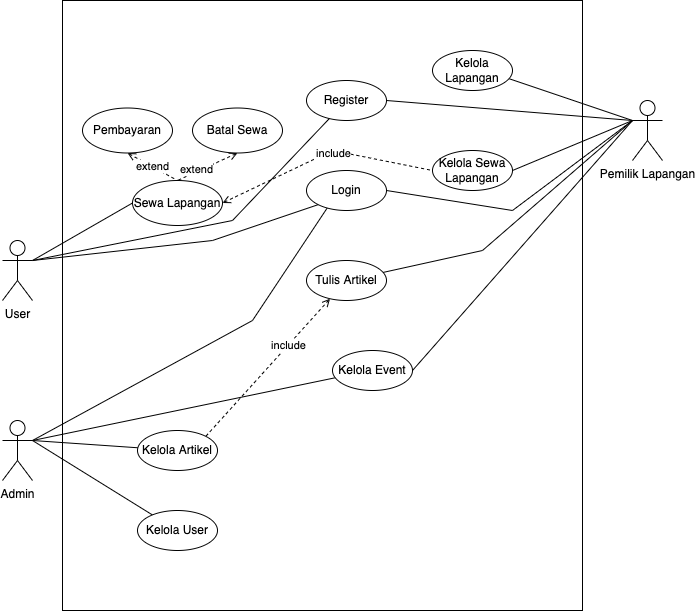

The diagram above was exported from draw.io. Its source (the exported page's mxGraphModel, read from the mxfile embedded in the PNG):
<mxGraphModel dx="786" dy="473" grid="1" gridSize="10" guides="1" tooltips="1" connect="1" arrows="1" fold="1" page="1" pageScale="1" pageWidth="827" pageHeight="1169" math="0" shadow="0">
  <root>
    <mxCell id="0" />
    <mxCell id="1" parent="0" />
    <mxCell id="b0klfe5jcqqNyH82DTf9-60" value="" style="rounded=0;whiteSpace=wrap;html=1;" parent="1" vertex="1">
      <mxGeometry x="90" y="100" width="520" height="610" as="geometry" />
    </mxCell>
    <mxCell id="b0klfe5jcqqNyH82DTf9-39" style="edgeStyle=none;rounded=0;orthogonalLoop=1;jettySize=auto;html=1;exitX=1;exitY=0.3333333333333333;exitDx=0;exitDy=0;exitPerimeter=0;endArrow=none;endFill=0;strokeColor=default;" parent="1" source="b0klfe5jcqqNyH82DTf9-1" target="b0klfe5jcqqNyH82DTf9-24" edge="1">
      <mxGeometry relative="1" as="geometry" />
    </mxCell>
    <mxCell id="b0klfe5jcqqNyH82DTf9-40" style="edgeStyle=none;rounded=0;orthogonalLoop=1;jettySize=auto;html=1;exitX=1;exitY=0.3333333333333333;exitDx=0;exitDy=0;exitPerimeter=0;endArrow=none;endFill=0;strokeColor=default;" parent="1" source="b0klfe5jcqqNyH82DTf9-1" target="b0klfe5jcqqNyH82DTf9-25" edge="1">
      <mxGeometry relative="1" as="geometry" />
    </mxCell>
    <mxCell id="b0klfe5jcqqNyH82DTf9-41" style="edgeStyle=none;rounded=0;orthogonalLoop=1;jettySize=auto;html=1;exitX=1;exitY=0.3333333333333333;exitDx=0;exitDy=0;exitPerimeter=0;entryX=0.05;entryY=0.675;entryDx=0;entryDy=0;entryPerimeter=0;endArrow=none;endFill=0;strokeColor=default;" parent="1" source="b0klfe5jcqqNyH82DTf9-1" target="b0klfe5jcqqNyH82DTf9-13" edge="1">
      <mxGeometry relative="1" as="geometry" />
    </mxCell>
    <mxCell id="b0klfe5jcqqNyH82DTf9-49" style="edgeStyle=none;rounded=0;orthogonalLoop=1;jettySize=auto;html=1;exitX=1;exitY=0.3333333333333333;exitDx=0;exitDy=0;exitPerimeter=0;entryX=0.263;entryY=0.925;entryDx=0;entryDy=0;entryPerimeter=0;endArrow=none;endFill=0;strokeColor=default;" parent="1" source="b0klfe5jcqqNyH82DTf9-1" target="b0klfe5jcqqNyH82DTf9-4" edge="1">
      <mxGeometry relative="1" as="geometry">
        <Array as="points">
          <mxPoint x="280" y="420" />
        </Array>
      </mxGeometry>
    </mxCell>
    <mxCell id="b0klfe5jcqqNyH82DTf9-1" value="Admin" style="shape=umlActor;verticalLabelPosition=bottom;verticalAlign=top;html=1;outlineConnect=0;" parent="1" vertex="1">
      <mxGeometry x="30" y="520" width="30" height="60" as="geometry" />
    </mxCell>
    <mxCell id="b0klfe5jcqqNyH82DTf9-35" style="edgeStyle=none;rounded=0;orthogonalLoop=1;jettySize=auto;html=1;entryX=1;entryY=0.5;entryDx=0;entryDy=0;endArrow=none;endFill=0;strokeColor=default;exitX=0;exitY=0.3333333333333333;exitDx=0;exitDy=0;exitPerimeter=0;" parent="1" source="b0klfe5jcqqNyH82DTf9-3" target="b0klfe5jcqqNyH82DTf9-13" edge="1">
      <mxGeometry relative="1" as="geometry" />
    </mxCell>
    <mxCell id="b0klfe5jcqqNyH82DTf9-33" style="edgeStyle=none;rounded=0;orthogonalLoop=1;jettySize=auto;html=1;exitX=0;exitY=0.3333333333333333;exitDx=0;exitDy=0;exitPerimeter=0;entryX=1;entryY=0.5;entryDx=0;entryDy=0;endArrow=none;endFill=0;strokeColor=default;" parent="1" source="b0klfe5jcqqNyH82DTf9-3" target="b0klfe5jcqqNyH82DTf9-11" edge="1">
      <mxGeometry relative="1" as="geometry" />
    </mxCell>
    <mxCell id="b0klfe5jcqqNyH82DTf9-34" style="edgeStyle=none;rounded=0;orthogonalLoop=1;jettySize=auto;html=1;exitX=0;exitY=0.3333333333333333;exitDx=0;exitDy=0;exitPerimeter=0;entryX=0.95;entryY=0.7;entryDx=0;entryDy=0;entryPerimeter=0;endArrow=none;endFill=0;strokeColor=default;" parent="1" source="b0klfe5jcqqNyH82DTf9-3" target="b0klfe5jcqqNyH82DTf9-10" edge="1">
      <mxGeometry relative="1" as="geometry" />
    </mxCell>
    <mxCell id="b0klfe5jcqqNyH82DTf9-43" style="edgeStyle=none;rounded=0;orthogonalLoop=1;jettySize=auto;html=1;exitX=0;exitY=0.3333333333333333;exitDx=0;exitDy=0;exitPerimeter=0;entryX=1;entryY=0.5;entryDx=0;entryDy=0;endArrow=none;endFill=0;strokeColor=default;" parent="1" source="b0klfe5jcqqNyH82DTf9-3" target="b0klfe5jcqqNyH82DTf9-4" edge="1">
      <mxGeometry relative="1" as="geometry">
        <Array as="points">
          <mxPoint x="540" y="310" />
        </Array>
      </mxGeometry>
    </mxCell>
    <mxCell id="b0klfe5jcqqNyH82DTf9-46" style="edgeStyle=none;rounded=0;orthogonalLoop=1;jettySize=auto;html=1;exitX=0;exitY=0.3333333333333333;exitDx=0;exitDy=0;exitPerimeter=0;entryX=1;entryY=0.5;entryDx=0;entryDy=0;endArrow=none;endFill=0;strokeColor=default;" parent="1" source="b0klfe5jcqqNyH82DTf9-3" target="b0klfe5jcqqNyH82DTf9-9" edge="1">
      <mxGeometry relative="1" as="geometry" />
    </mxCell>
    <mxCell id="b0klfe5jcqqNyH82DTf9-3" value="Pemilik Lapangan" style="shape=umlActor;verticalLabelPosition=bottom;verticalAlign=top;html=1;outlineConnect=0;" parent="1" vertex="1">
      <mxGeometry x="660" y="200" width="30" height="60" as="geometry" />
    </mxCell>
    <mxCell id="b0klfe5jcqqNyH82DTf9-4" value="Login" style="ellipse;whiteSpace=wrap;html=1;" parent="1" vertex="1">
      <mxGeometry x="334" y="270" width="80" height="40" as="geometry" />
    </mxCell>
    <mxCell id="b0klfe5jcqqNyH82DTf9-9" value="Register" style="ellipse;whiteSpace=wrap;html=1;" parent="1" vertex="1">
      <mxGeometry x="334" y="180" width="80" height="40" as="geometry" />
    </mxCell>
    <mxCell id="b0klfe5jcqqNyH82DTf9-10" value="Kelola Lapangan" style="ellipse;whiteSpace=wrap;html=1;" parent="1" vertex="1">
      <mxGeometry x="460" y="150" width="80" height="40" as="geometry" />
    </mxCell>
    <mxCell id="b0klfe5jcqqNyH82DTf9-11" value="Kelola Sewa Lapangan" style="ellipse;whiteSpace=wrap;html=1;" parent="1" vertex="1">
      <mxGeometry x="460" y="250" width="80" height="40" as="geometry" />
    </mxCell>
    <mxCell id="b0klfe5jcqqNyH82DTf9-13" value="Kelola Event" style="ellipse;whiteSpace=wrap;html=1;" parent="1" vertex="1">
      <mxGeometry x="360" y="450" width="80" height="40" as="geometry" />
    </mxCell>
    <mxCell id="b0klfe5jcqqNyH82DTf9-14" value="Tulis Artikel" style="ellipse;whiteSpace=wrap;html=1;" parent="1" vertex="1">
      <mxGeometry x="334" y="360" width="80" height="40" as="geometry" />
    </mxCell>
    <mxCell id="b0klfe5jcqqNyH82DTf9-32" style="edgeStyle=none;rounded=0;orthogonalLoop=1;jettySize=auto;html=1;exitX=1;exitY=0.3333333333333333;exitDx=0;exitDy=0;exitPerimeter=0;entryX=0;entryY=1;entryDx=0;entryDy=0;endArrow=none;endFill=0;strokeColor=default;" parent="1" source="b0klfe5jcqqNyH82DTf9-17" target="b0klfe5jcqqNyH82DTf9-4" edge="1">
      <mxGeometry relative="1" as="geometry">
        <Array as="points">
          <mxPoint x="240" y="340" />
        </Array>
      </mxGeometry>
    </mxCell>
    <mxCell id="b0klfe5jcqqNyH82DTf9-42" style="edgeStyle=none;rounded=0;orthogonalLoop=1;jettySize=auto;html=1;exitX=1;exitY=0.3333333333333333;exitDx=0;exitDy=0;exitPerimeter=0;endArrow=none;endFill=0;strokeColor=default;" parent="1" source="b0klfe5jcqqNyH82DTf9-17" target="b0klfe5jcqqNyH82DTf9-9" edge="1">
      <mxGeometry relative="1" as="geometry">
        <Array as="points">
          <mxPoint x="260" y="320" />
        </Array>
      </mxGeometry>
    </mxCell>
    <mxCell id="agSWNWGALujLC6OrN7V8-1" style="rounded=0;orthogonalLoop=1;jettySize=auto;html=1;exitX=0;exitY=0.3333333333333333;exitDx=0;exitDy=0;exitPerimeter=0;endArrow=none;endFill=0;" parent="1" source="b0klfe5jcqqNyH82DTf9-3" target="b0klfe5jcqqNyH82DTf9-14" edge="1">
      <mxGeometry relative="1" as="geometry">
        <Array as="points">
          <mxPoint x="510" y="350" />
        </Array>
      </mxGeometry>
    </mxCell>
    <mxCell id="b0klfe5jcqqNyH82DTf9-17" value="User" style="shape=umlActor;verticalLabelPosition=bottom;verticalAlign=top;html=1;outlineConnect=0;" parent="1" vertex="1">
      <mxGeometry x="30" y="340" width="30" height="60" as="geometry" />
    </mxCell>
    <mxCell id="b0klfe5jcqqNyH82DTf9-50" value="extend" style="edgeStyle=none;rounded=0;orthogonalLoop=1;jettySize=auto;html=1;exitX=0.5;exitY=1;exitDx=0;exitDy=0;entryX=0.5;entryY=0;entryDx=0;entryDy=0;endArrow=none;endFill=0;strokeColor=default;dashed=1;startArrow=open;startFill=0;" parent="1" source="b0klfe5jcqqNyH82DTf9-22" target="b0klfe5jcqqNyH82DTf9-20" edge="1">
      <mxGeometry relative="1" as="geometry" />
    </mxCell>
    <mxCell id="b0klfe5jcqqNyH82DTf9-51" style="edgeStyle=none;rounded=0;orthogonalLoop=1;jettySize=auto;html=1;exitX=0.5;exitY=1;exitDx=0;exitDy=0;entryX=0.5;entryY=0;entryDx=0;entryDy=0;endArrow=none;endFill=0;strokeColor=default;dashed=1;startArrow=open;startFill=0;" parent="1" source="b0klfe5jcqqNyH82DTf9-21" target="b0klfe5jcqqNyH82DTf9-20" edge="1">
      <mxGeometry relative="1" as="geometry" />
    </mxCell>
    <mxCell id="b0klfe5jcqqNyH82DTf9-57" value="extend" style="edgeLabel;html=1;align=center;verticalAlign=middle;resizable=0;points=[];" parent="b0klfe5jcqqNyH82DTf9-51" vertex="1" connectable="0">
      <mxGeometry x="0.3251" y="-3" relative="1" as="geometry">
        <mxPoint as="offset" />
      </mxGeometry>
    </mxCell>
    <mxCell id="b0klfe5jcqqNyH82DTf9-56" style="edgeStyle=none;rounded=0;orthogonalLoop=1;jettySize=auto;html=1;exitX=1;exitY=0.5;exitDx=0;exitDy=0;entryX=0;entryY=0.5;entryDx=0;entryDy=0;dashed=1;startArrow=open;startFill=0;endArrow=none;endFill=0;strokeColor=default;" parent="1" source="b0klfe5jcqqNyH82DTf9-20" target="b0klfe5jcqqNyH82DTf9-11" edge="1">
      <mxGeometry relative="1" as="geometry">
        <Array as="points">
          <mxPoint x="360" y="250" />
        </Array>
      </mxGeometry>
    </mxCell>
    <mxCell id="b0klfe5jcqqNyH82DTf9-58" value="include" style="edgeLabel;html=1;align=center;verticalAlign=middle;resizable=0;points=[];" parent="b0klfe5jcqqNyH82DTf9-56" vertex="1" connectable="0">
      <mxGeometry x="0.2203" y="-2" relative="1" as="geometry">
        <mxPoint x="-14" y="-2" as="offset" />
      </mxGeometry>
    </mxCell>
    <mxCell id="b0klfe5jcqqNyH82DTf9-20" value="Sewa Lapangan" style="ellipse;whiteSpace=wrap;html=1;" parent="1" vertex="1">
      <mxGeometry x="160" y="280" width="90" height="45" as="geometry" />
    </mxCell>
    <mxCell id="b0klfe5jcqqNyH82DTf9-21" value="Batal Sewa" style="ellipse;whiteSpace=wrap;html=1;" parent="1" vertex="1">
      <mxGeometry x="220" y="207.5" width="90" height="45" as="geometry" />
    </mxCell>
    <mxCell id="b0klfe5jcqqNyH82DTf9-22" value="Pembayaran" style="ellipse;whiteSpace=wrap;html=1;" parent="1" vertex="1">
      <mxGeometry x="110" y="207.5" width="90" height="45" as="geometry" />
    </mxCell>
    <mxCell id="b0klfe5jcqqNyH82DTf9-54" style="edgeStyle=none;rounded=0;orthogonalLoop=1;jettySize=auto;html=1;dashed=1;startArrow=open;startFill=0;endArrow=none;endFill=0;strokeColor=default;entryX=1;entryY=0;entryDx=0;entryDy=0;" parent="1" source="b0klfe5jcqqNyH82DTf9-14" target="b0klfe5jcqqNyH82DTf9-24" edge="1">
      <mxGeometry relative="1" as="geometry" />
    </mxCell>
    <mxCell id="b0klfe5jcqqNyH82DTf9-59" value="include" style="edgeLabel;html=1;align=center;verticalAlign=middle;resizable=0;points=[];" parent="b0klfe5jcqqNyH82DTf9-54" vertex="1" connectable="0">
      <mxGeometry x="-0.3181" relative="1" as="geometry">
        <mxPoint as="offset" />
      </mxGeometry>
    </mxCell>
    <mxCell id="b0klfe5jcqqNyH82DTf9-24" value="Kelola Artikel" style="ellipse;whiteSpace=wrap;html=1;" parent="1" vertex="1">
      <mxGeometry x="165" y="530" width="80" height="40" as="geometry" />
    </mxCell>
    <mxCell id="b0klfe5jcqqNyH82DTf9-25" value="Kelola User" style="ellipse;whiteSpace=wrap;html=1;" parent="1" vertex="1">
      <mxGeometry x="165" y="610" width="80" height="40" as="geometry" />
    </mxCell>
    <mxCell id="b0klfe5jcqqNyH82DTf9-30" value="" style="endArrow=none;html=1;rounded=0;strokeColor=default;exitX=1;exitY=0.3333333333333333;exitDx=0;exitDy=0;exitPerimeter=0;entryX=0;entryY=0.5;entryDx=0;entryDy=0;" parent="1" source="b0klfe5jcqqNyH82DTf9-17" target="b0klfe5jcqqNyH82DTf9-20" edge="1">
      <mxGeometry width="50" height="50" relative="1" as="geometry">
        <mxPoint x="350" y="380" as="sourcePoint" />
        <mxPoint x="400" y="330" as="targetPoint" />
      </mxGeometry>
    </mxCell>
  </root>
</mxGraphModel>